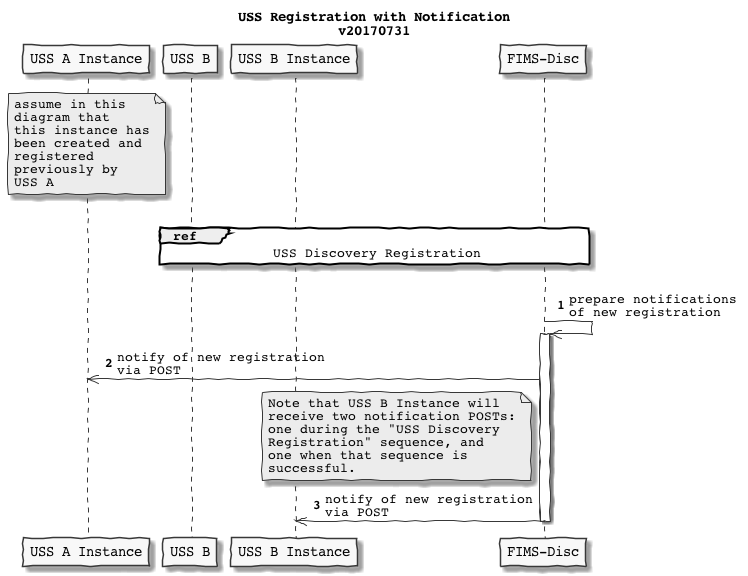

The diagram above was rendered by PlantUML. Its source (embedded in the PNG):
@startuml
skinparam handwritten true
skinparam monochrome true
skinparam defaultFontName Courier
skinparam backgroundColor transparent


participant "USS A Instance" as O
participant "USS B" as U
participant "USS B Instance" as B

participant "FIMS-Disc" as FD

title USS Registration with Notification\nv20170731


note over O 
    assume in this
    diagram that
    this instance has
    been created and
    registered
    previously by
    USS A
end note

autonumber

|||
ref over U, FD : USS Discovery Registration
|||

FD ->>FD : prepare notifications\nof new registration

activate FD
FD ->> O: notify of new registration\nvia POST
note left FD
    Note that USS B Instance will
    receive two notification POSTs:
    one during the "USS Discovery 
    Registration" sequence, and
    one when that sequence is
    successful.
end note
FD ->> B: notify of new registration\nvia POST
deactivate FD

@enduml